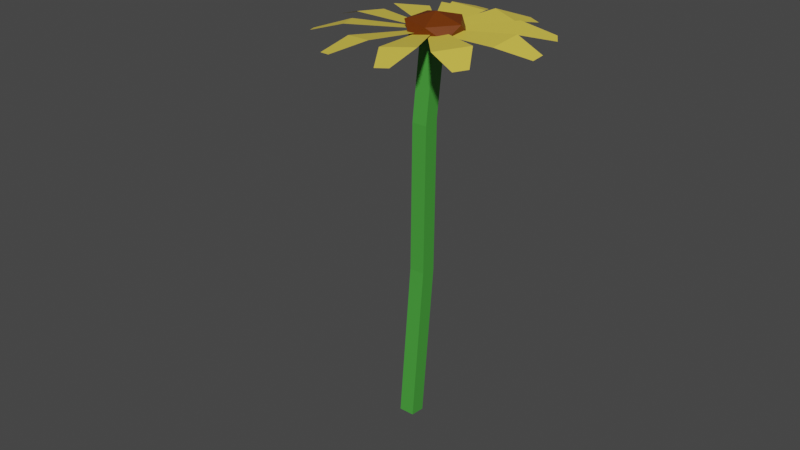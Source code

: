 # Source: sunflower.blend  (saved by Blender 2.92.15; exported with 4.5.12 LTS)
import bpy
from mathutils import Matrix  # noqa: F401  (used for matrix-valued properties, if any)

bpy.ops.wm.read_factory_settings(use_empty=True)
scene = bpy.context.scene
scene.name = 'Scene'

# ---- collections
col_collection = bpy.data.collections.new('Collection'); scene.collection.children.link(col_collection)

# ---- materials (node trees are filled in below, after node groups)
mat_material_006 = bpy.data.materials.new('Material.006')
mat_material_006.use_transparent_shadow = False
mat_material_002 = bpy.data.materials.new('Material.002')
mat_material_002.alpha_threshold = 0.0
mat_material_002.use_transparent_shadow = False
mat_material_002.line_color = (0.0, 0.0, 0.0, 1.0)
mat_material_007 = bpy.data.materials.new('Material.007')
mat_material_007.use_transparent_shadow = False

# ---- material node trees
mat_material_006.use_nodes = True; mat_material_006.node_tree.nodes.clear()
_N = mat_material_006.node_tree.nodes; _L = mat_material_006.node_tree.links
n0 = _N.new('ShaderNodeBsdfPrincipled'); n0.name = 'Principled BSDF'; n0.location = (10, 300)
n0.distribution = 'GGX'
n0.subsurface_method = 'BURLEY'
n0.inputs[0].default_value = (0.8, 0.6158, 0.07493, 1.0)
n0.inputs[3].default_value = 1.45
n0.inputs[27].default_value = (0.0, 0.0, 0.0, 1.0)
n0.inputs[28].default_value = 1.0
n1 = _N.new('ShaderNodeOutputMaterial'); n1.name = 'Material Output'; n1.location = (300, 300)
_L.new(n0.outputs[0], n1.inputs[0])
n1.is_active_output = True
mat_material_002.use_nodes = True; mat_material_002.node_tree.nodes.clear()
_N = mat_material_002.node_tree.nodes; _L = mat_material_002.node_tree.links
n0 = _N.new('ShaderNodeOutputMaterial'); n0.name = 'Material Output'; n0.location = (300, 300)
n1 = _N.new('ShaderNodeBsdfPrincipled'); n1.name = 'Principled BSDF'; n1.location = (10, 300)
n1.distribution = 'GGX'
n1.subsurface_method = 'BURLEY'
n1.inputs[0].default_value = (0.06383, 0.3438, 0.04616, 1.0)
n1.inputs[2].default_value = 0.4
n1.inputs[3].default_value = 1.45
n1.inputs[13].default_value = 0.3591
n1.inputs[27].default_value = (0.0, 0.0, 0.0, 1.0)
n1.inputs[28].default_value = 1.0
_L.new(n1.outputs[0], n0.inputs[0])
n0.is_active_output = True
mat_material_007.use_nodes = True; mat_material_007.node_tree.nodes.clear()
_N = mat_material_007.node_tree.nodes; _L = mat_material_007.node_tree.links
n0 = _N.new('ShaderNodeBsdfPrincipled'); n0.name = 'Principled BSDF'; n0.location = (10, 300)
n0.distribution = 'GGX'
n0.subsurface_method = 'BURLEY'
n0.inputs[0].default_value = (0.1623, 0.03458, 0.001992, 1.0)
n0.inputs[3].default_value = 1.45
n0.inputs[13].default_value = 0.2409
n0.inputs[27].default_value = (0.0, 0.0, 0.0, 1.0)
n0.inputs[28].default_value = 1.0
n1 = _N.new('ShaderNodeOutputMaterial'); n1.name = 'Material Output'; n1.location = (300, 300)
_L.new(n0.outputs[0], n1.inputs[0])
n1.is_active_output = True

# ---- world
world_world = bpy.data.worlds.new('World'); scene.world = world_world
world_world.use_nodes = True; world_world.node_tree.nodes.clear()
_N = world_world.node_tree.nodes; _L = world_world.node_tree.links
n0 = _N.new('ShaderNodeOutputWorld'); n0.name = 'World Output'; n0.location = (300, 300)
n1 = _N.new('ShaderNodeBackground'); n1.name = 'Background'; n1.location = (10, 300)
n1.inputs[0].default_value = (0.05088, 0.05088, 0.05088, 1.0)
_L.new(n1.outputs[0], n0.inputs[0])
n0.is_active_output = True
world_world.color = (0.05088, 0.05088, 0.05088)
world_world.use_sun_shadow = False
world_world.sun_shadow_jitter_overblur = 0.0

# ---- meshes
me_plane_001 = bpy.data.meshes.new('Plane.001')
me_plane_001.from_pydata([(0.1215, -0.1696, -0.2765), (1.447, -0.3279, -0.05607), (0.1215, 0.03244, -0.2765), (1.447, 0.3295, -0.05607), (2.078, -0.1311, -0.1456), (2.078, 0.1326, -0.1456), (-0.1064, -0.08419, -0.3121), (-0.7101, -1.29, -0.2023), (0.07875, -0.1456, -0.2594), (-0.1077, -1.49, -0.03068), (-0.6969, -1.954, -0.2664), (-0.4553, -2.034, -0.1976), (0.05016, 0.1056, -0.3136), (-0.9012, 1.051, -0.4945), (-0.07592, -0.05014, -0.2874), (-1.311, 0.544, -0.4091), (-1.496, 1.237, -0.7301), (-1.661, 1.034, -0.6958), (0.1771, -0.1012, -0.2728), (1.378, 0.511, -0.1565), (0.06564, 0.06711, -0.2823), (1.016, 1.058, -0.1874), (1.791, 1.012, -0.3075), (1.645, 1.232, -0.3198), (-0.06146, -0.1578, -0.2933), (0.1058, -1.483, -0.07696), (0.1289, -0.1031, -0.2533), (0.7252, -1.305, 0.05297), (0.48, -2.034, -0.1108), (0.7284, -1.962, -0.05867), (-0.03581, 0.08582, -0.3167), (-1.357, 0.3369, -0.4618), (-0.05375, -0.1106, -0.2727), (-1.416, -0.3021, -0.3187), (-1.966, 0.1466, -0.6554), (-1.99, -0.1097, -0.5981), (0.1858, -0.01343, -0.2769), (0.8536, 1.163, -0.2901), (-0.000312, 0.06491, -0.285), (0.2481, 1.418, -0.3163), (0.9141, 1.794, -0.4983), (0.6713, 1.896, -0.5088), (0.0174, -0.1928, -0.2748), (0.8973, -1.186, -0.01122), (0.1476, -0.03972, -0.2535), (1.321, -0.6884, 0.05811), (1.511, -1.443, -0.05026), (1.681, -1.243, -0.02245), (-0.09664, 0.02206, -0.3117), (-1.342, -0.5043, -0.3576), (-0.001293, -0.1476, -0.2572), (-1.032, -1.056, -0.1804), (-1.753, -1.012, -0.4907), (-1.629, -1.234, -0.4196), (0.1444, 0.06402, -0.2859), (0.05088, 1.408, -0.4099), (-0.05414, 0.02676, -0.2821), (-0.5951, 1.287, -0.3974), (-0.2555, 1.948, -0.6518), (-0.5146, 1.9, -0.6468), (0.1032, -0.1773, -0.2613), (1.396, -0.501, -0.0257), (0.1281, 0.02322, -0.2581), (1.477, 0.1514, -0.01539), (2.047, -0.3822, -0.1037), (2.079, -0.1205, -0.09958), (0.5741, -0.5021, -7.628), (0.3855, -0.2701, -4.685), (0.8537, -0.5952, -7.604), (0.665, -0.3631, -4.662), (0.4797, -0.7817, -7.612), (0.2911, -0.5497, -4.669), (0.7592, -0.8748, -7.588), (0.5706, -0.6427, -4.646), (-0.01487, 0.02471, -1.896), (0.2484, -0.05819, -1.79), (0.154, -0.3378, -1.774), (-0.1093, -0.2549, -1.88), (-0.07778, 0.149, -0.09521), (0.2018, 0.05586, -0.07209), (0.1073, -0.2237, -0.0561), (-0.1722, -0.1306, -0.07922), (0.05611, -0.1156, -0.4633), (-0.3872, -0.4061, -0.3565), (-0.3781, 0.2039, -0.422), (0.2014, 0.3934, -0.3529), (0.5504, -0.09954, -0.2447), (0.1866, -0.5936, -0.247), (-0.516, -0.07662, -0.1801), (-0.1522, 0.4175, -0.1778), (0.4216, 0.2299, -0.06827), (0.4125, -0.3801, -0.00284), (-0.167, -0.5696, -0.07196), (-0.02172, -0.06058, 0.03849)], [], [(0, 1, 3, 2), (3, 1, 4, 5), (6, 7, 9, 8), (9, 7, 10, 11), (12, 13, 15, 14), (15, 13, 16, 17), (18, 19, 21, 20), (21, 19, 22, 23), (24, 25, 27, 26), (27, 25, 28, 29), (30, 31, 33, 32), (33, 31, 34, 35), (36, 37, 39, 38), (39, 37, 40, 41), (42, 43, 45, 44), (45, 43, 46, 47), (48, 49, 51, 50), (51, 49, 52, 53), (54, 55, 57, 56), (57, 55, 58, 59), (60, 61, 63, 62), (63, 61, 64, 65), (66, 67, 69, 68), (68, 69, 73, 72), (72, 73, 71, 70), (70, 71, 67, 66), (68, 72, 70, 66), (67, 71, 77, 74), (77, 76, 80, 81), (73, 69, 75, 76), (71, 73, 76, 77), (69, 67, 74, 75), (80, 79, 78, 81), (75, 74, 78, 79), (74, 77, 81, 78), (76, 75, 79, 80), (82, 83, 84), (83, 82, 87), (82, 84, 85), (82, 85, 86), (82, 86, 87), (83, 87, 92), (84, 83, 88), (85, 84, 89), (86, 85, 90), (87, 86, 91), (83, 92, 88), (84, 88, 89), (85, 89, 90), (86, 90, 91), (87, 91, 92), (88, 92, 93), (89, 88, 93), (90, 89, 93), (91, 90, 93), (92, 91, 93)])
me_plane_001.polygons.foreach_set('material_index', [0, 0, 0, 0, 0, 0, 0, 0, 0, 0, 0, 0, 0, 0, 0, 0, 0, 0, 0, 0, 0, 0, 1, 1, 1, 1, 1, 1, 1, 1, 1, 1, 1, 1, 1, 1, 2, 2, 2, 2, 2, 2, 2, 2, 2, 2, 2, 2, 2, 2, 2, 2, 2, 2, 2, 2])
_uv = me_plane_001.uv_layers.new(name='UVMap')
_uv.uv.foreach_set('vector', [0.0, 0.0, 1.0, 0.0, 1.0, 1.0, 0.0, 1.0, 1.0, 1.0, 1.0, 0.0, 1.0, 0.0, 1.0, 1.0, 0.0, 0.0, 1.0, 0.0, 1.0, 1.0, 0.0, 1.0, 1.0, 1.0, 1.0, 0.0, 1.0, 0.0, 1.0, 1.0, 0.0, 0.0, 1.0, 0.0, 1.0, 1.0, 0.0, 1.0, 1.0, 1.0, 1.0, 0.0, 1.0, 0.0, 1.0, 1.0, 0.0, 0.0, 1.0, 0.0, 1.0, 1.0, 0.0, 1.0, 1.0, 1.0, 1.0, 0.0, 1.0, 0.0, 1.0, 1.0, 0.0, 0.0, 1.0, 0.0, 1.0, 1.0, 0.0, 1.0, 1.0, 1.0, 1.0, 0.0, 1.0, 0.0, 1.0, 1.0, 0.0, 0.0, 1.0, 0.0, 1.0, 1.0, 0.0, 1.0, 1.0, 1.0, 1.0, 0.0, 1.0, 0.0, 1.0, 1.0, 0.0, 0.0, 1.0, 0.0, 1.0, 1.0, 0.0, 1.0, 1.0, 1.0, 1.0, 0.0, 1.0, 0.0, 1.0, 1.0, 0.0, 0.0, 1.0, 0.0, 1.0, 1.0, 0.0, 1.0, 1.0, 1.0, 1.0, 0.0, 1.0, 0.0, 1.0, 1.0, 0.0, 0.0, 1.0, 0.0, 1.0, 1.0, 0.0, 1.0, 1.0, 1.0, 1.0, 0.0, 1.0, 0.0, 1.0, 1.0, 0.0, 0.0, 1.0, 0.0, 1.0, 1.0, 0.0, 1.0, 1.0, 1.0, 1.0, 0.0, 1.0, 0.0, 1.0, 1.0, 0.0, 0.0, 1.0, 0.0, 1.0, 1.0, 0.0, 1.0, 1.0, 1.0, 1.0, 0.0, 1.0, 0.0, 1.0, 1.0, 0.375, 0.0, 0.625, 0.0, 0.625, 0.25, 0.375, 0.25, 0.375, 0.25, 0.625, 0.25, 0.625, 0.5, 0.375, 0.5, 0.375, 0.5, 0.625, 0.5, 0.625, 0.75, 0.375, 0.75, 0.375, 0.75, 0.625, 0.75, 0.625, 1.0, 0.375, 1.0, 0.125, 0.5, 0.375, 0.5, 0.375, 0.75, 0.125, 0.75, 0.625, 1.0, 0.625, 0.75, 0.625, 0.75, 0.625, 1.0, 0.625, 0.75, 0.625, 0.5, 0.625, 0.5, 0.625, 0.75, 0.625, 0.5, 0.625, 0.25, 0.625, 0.25, 0.625, 0.5, 0.625, 0.75, 0.625, 0.5, 0.625, 0.5, 0.625, 0.75, 0.625, 0.25, 0.625, 0.0, 0.625, 0.0, 0.625, 0.25, 0.625, 0.5, 0.875, 0.5, 0.875, 0.75, 0.625, 0.75, 0.625, 0.25, 0.625, 0.0, 0.625, 0.0, 0.625, 0.25, 0.625, 1.0, 0.625, 0.75, 0.625, 0.75, 0.625, 1.0, 0.625, 0.5, 0.625, 0.25, 0.625, 0.25, 0.625, 0.5, 0.8182, 0.0, 0.7273, 0.1575, 0.9091, 0.1575, 0.7273, 0.1575, 0.6364, 0.0, 0.5455, 0.1575, 0.09091, 0.0, 0.0, 0.1575, 0.1818, 0.1575, 0.2727, 0.0, 0.1818, 0.1575, 0.3636, 0.1575, 0.4545, 0.0, 0.3636, 0.1575, 0.5455, 0.1575, 0.7273, 0.1575, 0.5455, 0.1575, 0.6364, 0.3149, 0.9091, 0.1575, 0.7273, 0.1575, 0.8182, 0.3149, 0.1818, 0.1575, 0.0, 0.1575, 0.09091, 0.3149, 0.3636, 0.1575, 0.1818, 0.1575, 0.2727, 0.3149, 0.5455, 0.1575, 0.3636, 0.1575, 0.4545, 0.3149, 0.7273, 0.1575, 0.6364, 0.3149, 0.8182, 0.3149, 0.9091, 0.1575, 0.8182, 0.3149, 1.0, 0.3149, 0.1818, 0.1575, 0.09091, 0.3149, 0.2727, 0.3149, 0.3636, 0.1575, 0.2727, 0.3149, 0.4545, 0.3149, 0.5455, 0.1575, 0.4545, 0.3149, 0.6364, 0.3149, 0.8182, 0.3149, 0.6364, 0.3149, 0.7273, 0.4724, 1.0, 0.3149, 0.8182, 0.3149, 0.9091, 0.4724, 0.2727, 0.3149, 0.09091, 0.3149, 0.1818, 0.4724, 0.4545, 0.3149, 0.2727, 0.3149, 0.3636, 0.4724, 0.6364, 0.3149, 0.4545, 0.3149, 0.5455, 0.4724])
me_plane_001.materials.append(mat_material_006)
me_plane_001.materials.append(mat_material_002)
me_plane_001.materials.append(mat_material_007)
me_plane_001.use_remesh_fix_poles = True
me_plane_001.use_remesh_preserve_attributes = False
me_plane_001.use_mirror_vertex_groups = False
me_plane_001.update()

# ---- objects
ob_plane_001 = bpy.data.objects.new('Plane.001', me_plane_001)

# ---- transforms, parenting, visibility, modifiers, constraints
ob_plane_001.location = (-0.03303, 0.5952, 8.584)
ob_plane_001.rotation_euler = (0.1092, 0.153, 1.9)
ob_plane_001.scale = (1.136, 1.136, 1.136)
ob_plane_001.lineart.crease_threshold = 0.0

# ---- collection membership
col_collection.objects.link(ob_plane_001)

# ---- scene / render settings (as saved in the file)
scene.frame_start = 1; scene.frame_end = 250; scene.frame_set(1)
scene.render.engine = 'BLENDER_EEVEE_NEXT'
scene.cycles.use_denoising = False
scene.cycles.samples = 128
scene.cycles.sampling_pattern = 'TABULATED_SOBOL'
scene.cycles.use_adaptive_sampling = False
scene.cycles.use_light_tree = False
scene.view_settings.view_transform = 'Filmic'
bpy.context.view_layer.update()

# ---- added for rendering (the .blend has no active camera and no usable light): camera, sun
cam_auto = bpy.data.cameras.new('AutoCamera')
cam_auto.lens = 50.0
cam_auto.sensor_width = 36.0
cam_auto.clip_end = 1000.0
ob_auto_camera = bpy.data.objects.new('AutoCamera', cam_auto)
scene.collection.objects.link(ob_auto_camera)
ob_auto_camera.location = (12.4199, -15.2977, 14.4712)
ob_auto_camera.rotation_euler = (1.09748, -7.21219e-08, 0.694738)
scene.camera = ob_auto_camera
light_auto_sun = bpy.data.lights.new('AutoSun', 'SUN')
light_auto_sun.energy = 3.0
light_auto_sun.angle = 0.0523599
ob_auto_sun = bpy.data.objects.new('AutoSun', light_auto_sun)
scene.collection.objects.link(ob_auto_sun)
ob_auto_sun.rotation_euler = (0.872665, 0.174533, 0.523599)
bpy.context.view_layer.update()
